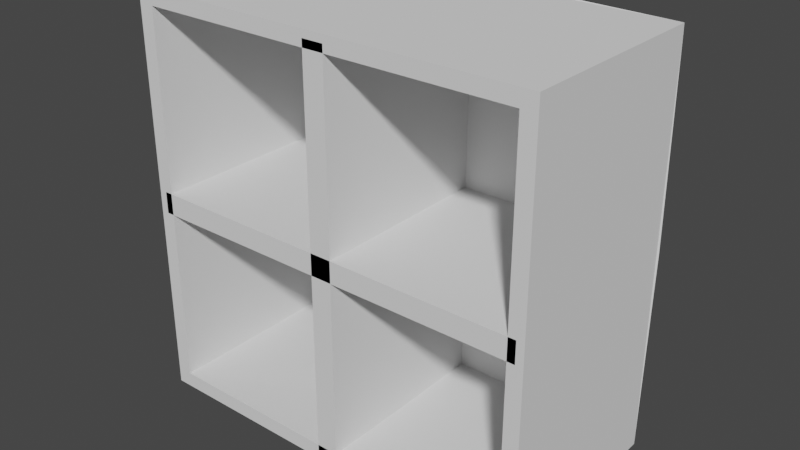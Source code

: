 # Source: inventory.blend  (saved by Blender 2.82.7; exported with 4.5.12 LTS)
import bpy
from mathutils import Matrix  # noqa: F401  (used for matrix-valued properties, if any)

bpy.ops.wm.read_factory_settings(use_empty=True)
scene = bpy.context.scene
scene.name = 'Scene'

# ---- collections
col_collection = bpy.data.collections.new('Collection'); scene.collection.children.link(col_collection)

# ---- world
world_world = bpy.data.worlds.new('World'); scene.world = world_world
world_world.use_nodes = True; world_world.node_tree.nodes.clear()
_N = world_world.node_tree.nodes; _L = world_world.node_tree.links
n0 = _N.new('ShaderNodeOutputWorld'); n0.name = 'World Output'; n0.location = (300, 300)
n1 = _N.new('ShaderNodeBackground'); n1.name = 'Background'; n1.location = (10, 300)
n1.inputs[0].default_value = (0.05088, 0.05088, 0.05088, 1.0)
_L.new(n1.outputs[0], n0.inputs[0])
n0.is_active_output = True
world_world.color = (0.05088, 0.05088, 0.05088)
world_world.use_sun_shadow = False
world_world.sun_shadow_jitter_overblur = 0.0

# ---- meshes
me_plane = bpy.data.meshes.new('Plane')
me_plane.from_pydata([(-1.0, 0.0, 0.0), (1.0, 0.0, 0.0), (-1.0, 0.0, 2.0), (1.0, 0.0, 2.0), (-1.0, 0.0, 1.0), (0.0, 0.0, 0.0), (1.0, 0.0, 1.0), (0.0, 0.0, 2.0), (0.0, 0.0, 1.0), (-1.0, -1.0, 0.0), (1.0, -1.0, 0.0), (1.0, -1.0, 2.0), (-1.0, -1.0, 2.0), (-1.0, 0.0, 1.0), (1.0, 0.0, 1.0), (0.0, 0.0, 1.0), (-1.0, -1.0, 1.0), (1.0, -1.0, 1.0), (0.0, -1.0, 1.0), (0.0, -1.0, 1.0), (0.0, -1.0, 2.0), (0.0, -1.0, 0.0), (0.0, 0.0, 1.0), (0.0, 0.0, 2.0), (0.0, 0.0, 0.0)], [], [(8, 7, 3, 6), (4, 2, 7, 8), (0, 4, 8, 5), (5, 8, 6, 1), (4, 0, 9, 12, 2), (7, 2, 12, 11, 3), (5, 1, 10, 9, 0), (6, 3, 11, 10, 1), (15, 13, 16, 18), (14, 15, 18, 17), (22, 24, 21, 19), (22, 19, 20, 23)])
_uv = me_plane.uv_layers.new(name='UVMap')
_uv.uv.foreach_set('vector', [0.5, 0.5, 0.5, 1.0, 1.0, 1.0, 1.0, 0.5, 0.0, 0.5, 0.0, 1.0, 0.5, 1.0, 0.5, 0.5, 0.0, 0.0, 0.0, 0.5, 0.5, 0.5, 0.5, 0.0, 0.5, 0.0, 0.5, 0.5, 1.0, 0.5, 1.0, 0.0, 0.0, 0.5, 0.0, 0.0, 0.0, 0.0, 0.0, 1.0, 0.0, 1.0, 0.5, 1.0, 0.0, 1.0, 0.0, 1.0, 1.0, 1.0, 1.0, 1.0, 0.5, 0.0, 1.0, 0.0, 1.0, 0.0, 0.0, 0.0, 0.0, 0.0, 1.0, 0.5, 1.0, 1.0, 1.0, 1.0, 1.0, 0.0, 1.0, 0.0, 0.5, 0.5, 0.0, 0.5, 0.0, 0.5, 0.5, 0.5, 1.0, 0.5, 0.5, 0.5, 0.5, 0.5, 1.0, 0.5, 0.5, 0.5, 0.5, 0.0, 0.5, 0.0, 0.5, 0.5, 0.5, 0.5, 0.5, 0.5, 0.5, 1.0, 0.5, 1.0])
me_plane.use_remesh_fix_poles = True
me_plane.use_remesh_preserve_attributes = False
me_plane.use_mirror_vertex_groups = False
me_plane.update()

# ---- objects
ob_plane = bpy.data.objects.new('Plane', me_plane)

# ---- transforms, parenting, visibility, modifiers, constraints
ob_plane.location = (0.0, 0.0, 0.0)
ob_plane.lineart.crease_threshold = 0.0
_m = ob_plane.modifiers.new('Solidify', 'SOLIDIFY')
_m.thickness = 0.11
_m.offset = 0.0
_m.nonmanifold_merge_threshold = 0.0003

# ---- collection membership
col_collection.objects.link(ob_plane)

# ---- scene / render settings (as saved in the file)
scene.frame_start = 1; scene.frame_end = 250; scene.frame_set(1)
scene.render.engine = 'BLENDER_EEVEE_NEXT'
scene.cycles.use_denoising = False
scene.cycles.samples = 128
scene.cycles.sampling_pattern = 'TABULATED_SOBOL'
scene.cycles.use_adaptive_sampling = False
scene.cycles.use_light_tree = False
scene.view_settings.view_transform = 'Filmic'
bpy.context.view_layer.update()

# ---- added for rendering (the .blend has no active camera and no usable light): camera, sun
cam_auto = bpy.data.cameras.new('AutoCamera')
cam_auto.lens = 50.0
cam_auto.sensor_width = 36.0
cam_auto.clip_end = 1000.0
ob_auto_camera = bpy.data.objects.new('AutoCamera', cam_auto)
scene.collection.objects.link(ob_auto_camera)
ob_auto_camera.location = (2.88862, -3.93885, 3.3109)
ob_auto_camera.rotation_euler = (1.09748, -7.21219e-08, 0.694738)
scene.camera = ob_auto_camera
light_auto_sun = bpy.data.lights.new('AutoSun', 'SUN')
light_auto_sun.energy = 3.0
light_auto_sun.angle = 0.0523599
ob_auto_sun = bpy.data.objects.new('AutoSun', light_auto_sun)
scene.collection.objects.link(ob_auto_sun)
ob_auto_sun.rotation_euler = (0.872665, 0.174533, 0.523599)
bpy.context.view_layer.update()
